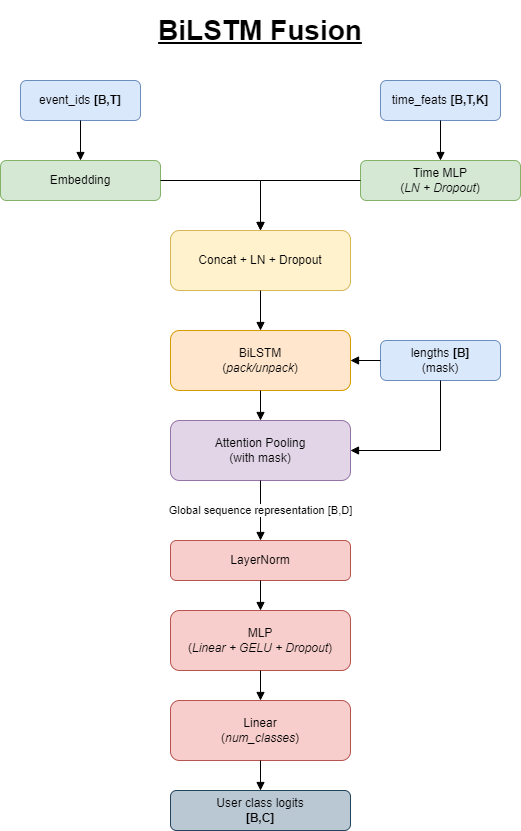

The diagram above was exported from draw.io. Its source (the exported page's mxGraphModel, read from the mxfile embedded in the PNG):
<mxGraphModel dx="1728" dy="997" grid="1" gridSize="10" guides="1" tooltips="1" connect="1" arrows="1" fold="1" page="1" pageScale="1" pageWidth="827" pageHeight="1169" math="0" shadow="0">
  <root>
    <mxCell id="0" />
    <mxCell id="1" parent="0" />
    <mxCell id="E5xIepSxw3MHN9wazeVJ-1" value="event_ids &lt;b&gt;[B,T]&lt;/b&gt;" style="rounded=1;whiteSpace=wrap;html=1;fillColor=#dae8fc;strokeColor=#6c8ebf;" vertex="1" parent="1">
      <mxGeometry x="180" y="120" width="120" height="40" as="geometry" />
    </mxCell>
    <mxCell id="E5xIepSxw3MHN9wazeVJ-2" value="time_feats &lt;b&gt;[B,T,K]&lt;/b&gt;" style="rounded=1;whiteSpace=wrap;html=1;fillColor=#dae8fc;strokeColor=#6c8ebf;" vertex="1" parent="1">
      <mxGeometry x="540" y="120" width="120" height="40" as="geometry" />
    </mxCell>
    <mxCell id="E5xIepSxw3MHN9wazeVJ-3" value="lengths &lt;b&gt;[B]&lt;/b&gt;&lt;br&gt;(mask)" style="rounded=1;whiteSpace=wrap;html=1;fillColor=#dae8fc;strokeColor=#6c8ebf;" vertex="1" parent="1">
      <mxGeometry x="540" y="380" width="120" height="40" as="geometry" />
    </mxCell>
    <mxCell id="E5xIepSxw3MHN9wazeVJ-4" value="Embedding" style="rounded=1;whiteSpace=wrap;html=1;fillColor=#d5e8d4;strokeColor=#82b366;" vertex="1" parent="1">
      <mxGeometry x="160" y="200" width="160" height="40" as="geometry" />
    </mxCell>
    <mxCell id="E5xIepSxw3MHN9wazeVJ-5" value="Time MLP&lt;br&gt;(&lt;i&gt;LN + Dropout&lt;/i&gt;)" style="rounded=1;whiteSpace=wrap;html=1;fillColor=#d5e8d4;strokeColor=#82b366;" vertex="1" parent="1">
      <mxGeometry x="520" y="200" width="160" height="40" as="geometry" />
    </mxCell>
    <mxCell id="E5xIepSxw3MHN9wazeVJ-6" value="Concat + LN + Dropout" style="rounded=1;whiteSpace=wrap;html=1;fillColor=#fff2cc;strokeColor=#d6b656;" vertex="1" parent="1">
      <mxGeometry x="330" y="270" width="180" height="60" as="geometry" />
    </mxCell>
    <mxCell id="E5xIepSxw3MHN9wazeVJ-7" value="BiLSTM&lt;br&gt;(&lt;i&gt;pack/unpack&lt;/i&gt;)" style="rounded=1;whiteSpace=wrap;html=1;fillColor=#ffe6cc;strokeColor=#d79b00;" vertex="1" parent="1">
      <mxGeometry x="330" y="370" width="180" height="60" as="geometry" />
    </mxCell>
    <mxCell id="E5xIepSxw3MHN9wazeVJ-8" value="Attention Pooling&#10;(with mask)" style="rounded=1;whiteSpace=wrap;html=1;fillColor=#e1d5e7;strokeColor=#9673a6;" vertex="1" parent="1">
      <mxGeometry x="330" y="460" width="180" height="60" as="geometry" />
    </mxCell>
    <mxCell id="E5xIepSxw3MHN9wazeVJ-9" value="LayerNorm" style="rounded=1;whiteSpace=wrap;html=1;fillColor=#f8cecc;strokeColor=#b85450;" vertex="1" parent="1">
      <mxGeometry x="330" y="580" width="180" height="40" as="geometry" />
    </mxCell>
    <mxCell id="E5xIepSxw3MHN9wazeVJ-10" value="MLP&lt;br&gt;(&lt;i&gt;Linear + GELU + Dropout&lt;/i&gt;)" style="rounded=1;whiteSpace=wrap;html=1;fillColor=#f8cecc;strokeColor=#b85450;" vertex="1" parent="1">
      <mxGeometry x="330" y="650" width="180" height="60" as="geometry" />
    </mxCell>
    <mxCell id="E5xIepSxw3MHN9wazeVJ-11" value="Linear&lt;br&gt;(&lt;i&gt;num_classes&lt;/i&gt;)" style="rounded=1;whiteSpace=wrap;html=1;fillColor=#f8cecc;strokeColor=#b85450;" vertex="1" parent="1">
      <mxGeometry x="330" y="740" width="180" height="60" as="geometry" />
    </mxCell>
    <mxCell id="E5xIepSxw3MHN9wazeVJ-12" value="User class logits&lt;br&gt;&lt;b&gt;[B,C]&lt;/b&gt;" style="rounded=1;whiteSpace=wrap;html=1;fillColor=#bac8d3;strokeColor=#23445d;" vertex="1" parent="1">
      <mxGeometry x="330" y="830" width="180" height="40" as="geometry" />
    </mxCell>
    <mxCell id="E5xIepSxw3MHN9wazeVJ-13" value="" style="edgeStyle=orthogonalEdgeStyle;rounded=0;html=1;endArrow=block;entryX=0.5;entryY=0;entryDx=0;entryDy=0;" edge="1" parent="1" source="E5xIepSxw3MHN9wazeVJ-1" target="E5xIepSxw3MHN9wazeVJ-4">
      <mxGeometry relative="1" as="geometry">
        <mxPoint x="240" y="200" as="targetPoint" />
      </mxGeometry>
    </mxCell>
    <mxCell id="E5xIepSxw3MHN9wazeVJ-14" value="" style="edgeStyle=orthogonalEdgeStyle;rounded=0;html=1;endArrow=block;" edge="1" parent="1" source="E5xIepSxw3MHN9wazeVJ-2" target="E5xIepSxw3MHN9wazeVJ-5">
      <mxGeometry relative="1" as="geometry" />
    </mxCell>
    <mxCell id="E5xIepSxw3MHN9wazeVJ-15" value="" style="edgeStyle=orthogonalEdgeStyle;rounded=0;html=1;endArrow=block;exitX=1;exitY=0.5;exitDx=0;exitDy=0;entryX=0.5;entryY=0;entryDx=0;entryDy=0;" edge="1" parent="1" source="E5xIepSxw3MHN9wazeVJ-4" target="E5xIepSxw3MHN9wazeVJ-6">
      <mxGeometry relative="1" as="geometry">
        <mxPoint x="320" y="220" as="sourcePoint" />
      </mxGeometry>
    </mxCell>
    <mxCell id="E5xIepSxw3MHN9wazeVJ-16" value="" style="edgeStyle=orthogonalEdgeStyle;rounded=0;html=1;endArrow=block;" edge="1" parent="1" source="E5xIepSxw3MHN9wazeVJ-5" target="E5xIepSxw3MHN9wazeVJ-6">
      <mxGeometry relative="1" as="geometry" />
    </mxCell>
    <mxCell id="E5xIepSxw3MHN9wazeVJ-17" value="" style="edgeStyle=orthogonalEdgeStyle;rounded=0;html=1;endArrow=block;" edge="1" parent="1" source="E5xIepSxw3MHN9wazeVJ-6" target="E5xIepSxw3MHN9wazeVJ-7">
      <mxGeometry relative="1" as="geometry" />
    </mxCell>
    <mxCell id="E5xIepSxw3MHN9wazeVJ-18" value="" style="edgeStyle=orthogonalEdgeStyle;rounded=0;html=1;endArrow=block;" edge="1" parent="1" source="E5xIepSxw3MHN9wazeVJ-3" target="E5xIepSxw3MHN9wazeVJ-7">
      <mxGeometry relative="1" as="geometry" />
    </mxCell>
    <mxCell id="E5xIepSxw3MHN9wazeVJ-19" value="" style="edgeStyle=orthogonalEdgeStyle;rounded=0;html=1;endArrow=block;" edge="1" parent="1" source="E5xIepSxw3MHN9wazeVJ-7" target="E5xIepSxw3MHN9wazeVJ-8">
      <mxGeometry relative="1" as="geometry" />
    </mxCell>
    <mxCell id="E5xIepSxw3MHN9wazeVJ-20" value="" style="edgeStyle=orthogonalEdgeStyle;rounded=0;html=1;endArrow=block;entryX=1;entryY=0.5;entryDx=0;entryDy=0;" edge="1" parent="1" source="E5xIepSxw3MHN9wazeVJ-3" target="E5xIepSxw3MHN9wazeVJ-8">
      <mxGeometry relative="1" as="geometry">
        <Array as="points">
          <mxPoint x="600" y="490" />
        </Array>
      </mxGeometry>
    </mxCell>
    <mxCell id="E5xIepSxw3MHN9wazeVJ-21" value="Global sequence representation [B,D]" style="edgeStyle=orthogonalEdgeStyle;rounded=0;html=1;endArrow=block;" edge="1" parent="1" source="E5xIepSxw3MHN9wazeVJ-8" target="E5xIepSxw3MHN9wazeVJ-9">
      <mxGeometry relative="1" as="geometry" />
    </mxCell>
    <mxCell id="E5xIepSxw3MHN9wazeVJ-22" value="" style="edgeStyle=orthogonalEdgeStyle;rounded=0;html=1;endArrow=block;" edge="1" parent="1" source="E5xIepSxw3MHN9wazeVJ-9" target="E5xIepSxw3MHN9wazeVJ-10">
      <mxGeometry relative="1" as="geometry" />
    </mxCell>
    <mxCell id="E5xIepSxw3MHN9wazeVJ-23" value="" style="edgeStyle=orthogonalEdgeStyle;rounded=0;html=1;endArrow=block;" edge="1" parent="1" source="E5xIepSxw3MHN9wazeVJ-10" target="E5xIepSxw3MHN9wazeVJ-11">
      <mxGeometry relative="1" as="geometry" />
    </mxCell>
    <mxCell id="E5xIepSxw3MHN9wazeVJ-24" value="" style="edgeStyle=orthogonalEdgeStyle;rounded=0;html=1;endArrow=block;" edge="1" parent="1" source="E5xIepSxw3MHN9wazeVJ-11" target="E5xIepSxw3MHN9wazeVJ-12">
      <mxGeometry relative="1" as="geometry" />
    </mxCell>
    <mxCell id="E5xIepSxw3MHN9wazeVJ-26" value="&lt;div style=&quot;text-align: justify;&quot;&gt;&lt;b style=&quot;background-color: initial;&quot;&gt;&lt;font style=&quot;font-size: 28px;&quot;&gt;&lt;u&gt;BiLSTM Fusion&lt;/u&gt;&lt;/font&gt;&lt;/b&gt;&lt;/div&gt;" style="text;html=1;align=center;verticalAlign=middle;whiteSpace=wrap;rounded=0;" vertex="1" parent="1">
      <mxGeometry x="280" y="40" width="280" height="60" as="geometry" />
    </mxCell>
  </root>
</mxGraphModel>